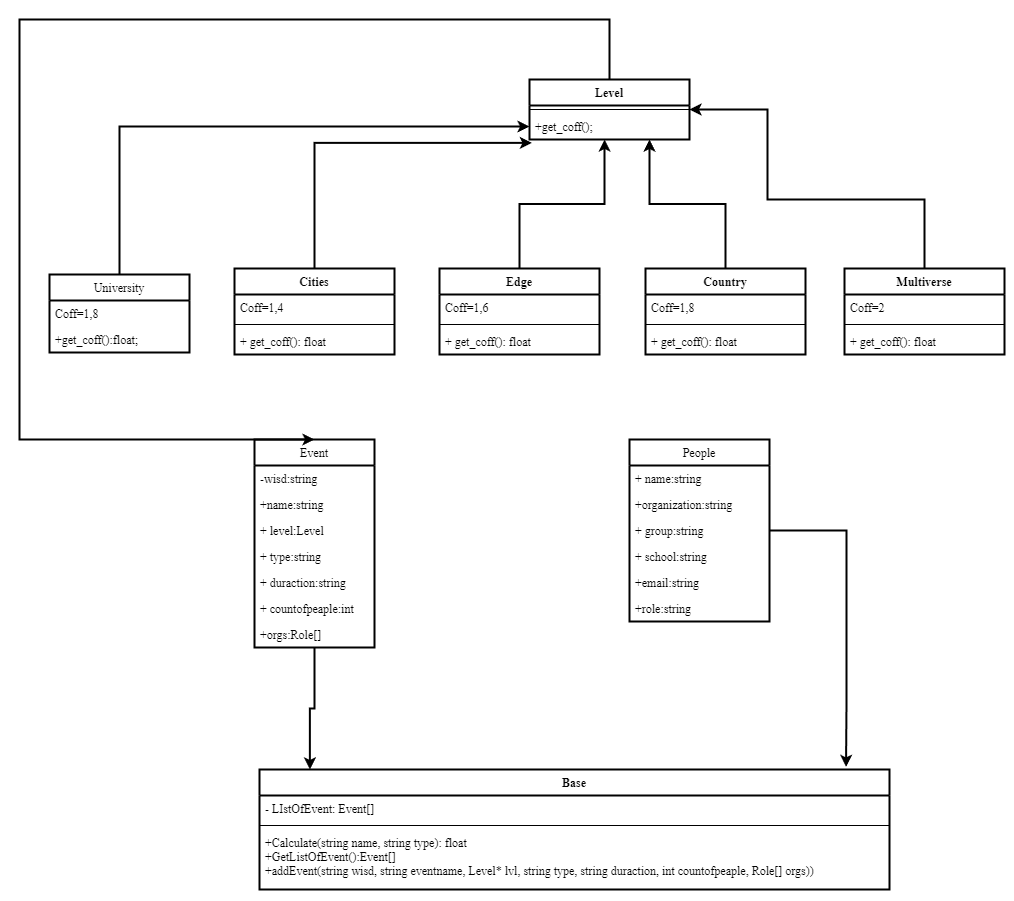

The diagram above was exported from draw.io. Its source (the exported page's mxGraphModel, read from the mxfile embedded in the PNG):
<mxGraphModel dx="1294" dy="898" grid="0" gridSize="15" guides="1" tooltips="1" connect="1" arrows="1" page="1" pageScale="1" pageWidth="1442" pageHeight="2040">
  <root>
    <mxCell id="0" />
    <mxCell id="1" parent="0" />
    <mxCell id="w3FDVkS4W2eeXAaXBzX2-3" value="Base" style="swimlane;fontStyle=1;align=center;verticalAlign=top;childLayout=stackLayout;horizontal=1;startSize=26;horizontalStack=0;resizeParent=1;resizeParentMax=0;resizeLast=0;collapsible=1;marginBottom=0;" parent="1" vertex="1">
      <mxGeometry x="310" y="820" width="630" height="120" as="geometry" />
    </mxCell>
    <mxCell id="w3FDVkS4W2eeXAaXBzX2-4" value="- LIstOfEvent: Event[]" style="text;strokeColor=none;fillColor=none;align=left;verticalAlign=top;spacingLeft=4;spacingRight=4;overflow=hidden;rotatable=0;points=[[0,0.5],[1,0.5]];portConstraint=eastwest;" parent="w3FDVkS4W2eeXAaXBzX2-3" vertex="1">
      <mxGeometry y="26" width="630" height="26" as="geometry" />
    </mxCell>
    <mxCell id="w3FDVkS4W2eeXAaXBzX2-5" value="" style="line;strokeWidth=1;fillColor=none;align=left;verticalAlign=middle;spacingTop=-1;spacingLeft=3;spacingRight=3;rotatable=0;labelPosition=right;points=[];portConstraint=eastwest;" parent="w3FDVkS4W2eeXAaXBzX2-3" vertex="1">
      <mxGeometry y="52" width="630" height="8" as="geometry" />
    </mxCell>
    <mxCell id="w3FDVkS4W2eeXAaXBzX2-6" value="+Calculate(string name, string type): float&#10;+GetListOfEvent():Event[]&#10;+addEvent(string wisd, string eventname, Level* lvl, string type, string duraction, int countofpeaple, Role[] orgs))&#10;" style="text;strokeColor=none;fillColor=none;align=left;verticalAlign=top;spacingLeft=4;spacingRight=4;overflow=hidden;rotatable=0;points=[[0,0.5],[1,0.5]];portConstraint=eastwest;" parent="w3FDVkS4W2eeXAaXBzX2-3" vertex="1">
      <mxGeometry y="60" width="630" height="60" as="geometry" />
    </mxCell>
    <mxCell id="w3FDVkS4W2eeXAaXBzX2-31" style="edgeStyle=orthogonalEdgeStyle;rounded=0;orthogonalLoop=1;jettySize=auto;html=1;exitX=0.5;exitY=1;exitDx=0;exitDy=0;entryX=0.08;entryY=0;entryDx=0;entryDy=0;entryPerimeter=0;" parent="1" source="w3FDVkS4W2eeXAaXBzX2-9" target="w3FDVkS4W2eeXAaXBzX2-3" edge="1">
      <mxGeometry relative="1" as="geometry" />
    </mxCell>
    <mxCell id="w3FDVkS4W2eeXAaXBzX2-9" value="Event" style="swimlane;fontStyle=0;childLayout=stackLayout;horizontal=1;startSize=26;fillColor=none;horizontalStack=0;resizeParent=1;resizeParentMax=0;resizeLast=0;collapsible=1;marginBottom=0;" parent="1" vertex="1">
      <mxGeometry x="305" y="490" width="120" height="208" as="geometry" />
    </mxCell>
    <mxCell id="w3FDVkS4W2eeXAaXBzX2-10" value="-wisd:string" style="text;strokeColor=none;fillColor=none;align=left;verticalAlign=top;spacingLeft=4;spacingRight=4;overflow=hidden;rotatable=0;points=[[0,0.5],[1,0.5]];portConstraint=eastwest;" parent="w3FDVkS4W2eeXAaXBzX2-9" vertex="1">
      <mxGeometry y="26" width="120" height="26" as="geometry" />
    </mxCell>
    <mxCell id="w3FDVkS4W2eeXAaXBzX2-11" value="+name:string" style="text;strokeColor=none;fillColor=none;align=left;verticalAlign=top;spacingLeft=4;spacingRight=4;overflow=hidden;rotatable=0;points=[[0,0.5],[1,0.5]];portConstraint=eastwest;" parent="w3FDVkS4W2eeXAaXBzX2-9" vertex="1">
      <mxGeometry y="52" width="120" height="26" as="geometry" />
    </mxCell>
    <mxCell id="w3FDVkS4W2eeXAaXBzX2-12" value="+ level:Level&#10;" style="text;strokeColor=none;fillColor=none;align=left;verticalAlign=top;spacingLeft=4;spacingRight=4;overflow=hidden;rotatable=0;points=[[0,0.5],[1,0.5]];portConstraint=eastwest;" parent="w3FDVkS4W2eeXAaXBzX2-9" vertex="1">
      <mxGeometry y="78" width="120" height="26" as="geometry" />
    </mxCell>
    <mxCell id="w3FDVkS4W2eeXAaXBzX2-18" value="+ type:string" style="text;strokeColor=none;fillColor=none;align=left;verticalAlign=top;spacingLeft=4;spacingRight=4;overflow=hidden;rotatable=0;points=[[0,0.5],[1,0.5]];portConstraint=eastwest;" parent="w3FDVkS4W2eeXAaXBzX2-9" vertex="1">
      <mxGeometry y="104" width="120" height="26" as="geometry" />
    </mxCell>
    <mxCell id="w3FDVkS4W2eeXAaXBzX2-19" value="+ duraction:string" style="text;strokeColor=none;fillColor=none;align=left;verticalAlign=top;spacingLeft=4;spacingRight=4;overflow=hidden;rotatable=0;points=[[0,0.5],[1,0.5]];portConstraint=eastwest;" parent="w3FDVkS4W2eeXAaXBzX2-9" vertex="1">
      <mxGeometry y="130" width="120" height="26" as="geometry" />
    </mxCell>
    <mxCell id="w3FDVkS4W2eeXAaXBzX2-20" value="+ countofpeaple:int" style="text;strokeColor=none;fillColor=none;align=left;verticalAlign=top;spacingLeft=4;spacingRight=4;overflow=hidden;rotatable=0;points=[[0,0.5],[1,0.5]];portConstraint=eastwest;" parent="w3FDVkS4W2eeXAaXBzX2-9" vertex="1">
      <mxGeometry y="156" width="120" height="26" as="geometry" />
    </mxCell>
    <mxCell id="w3FDVkS4W2eeXAaXBzX2-23" value="+orgs:Role[]" style="text;strokeColor=none;fillColor=none;align=left;verticalAlign=top;spacingLeft=4;spacingRight=4;overflow=hidden;rotatable=0;points=[[0,0.5],[1,0.5]];portConstraint=eastwest;" parent="w3FDVkS4W2eeXAaXBzX2-9" vertex="1">
      <mxGeometry y="182" width="120" height="26" as="geometry" />
    </mxCell>
    <mxCell id="w3FDVkS4W2eeXAaXBzX2-77" style="edgeStyle=orthogonalEdgeStyle;rounded=0;orthogonalLoop=1;jettySize=auto;html=1;entryX=0.931;entryY=-0.022;entryDx=0;entryDy=0;entryPerimeter=0;" parent="1" source="w3FDVkS4W2eeXAaXBzX2-13" target="w3FDVkS4W2eeXAaXBzX2-3" edge="1">
      <mxGeometry relative="1" as="geometry">
        <Array as="points">
          <mxPoint x="897" y="581" />
          <mxPoint x="897" y="746" />
        </Array>
      </mxGeometry>
    </mxCell>
    <mxCell id="w3FDVkS4W2eeXAaXBzX2-13" value="People" style="swimlane;fontStyle=0;childLayout=stackLayout;horizontal=1;startSize=26;fillColor=none;horizontalStack=0;resizeParent=1;resizeParentMax=0;resizeLast=0;collapsible=1;marginBottom=0;" parent="1" vertex="1">
      <mxGeometry x="680" y="490" width="140" height="182" as="geometry" />
    </mxCell>
    <mxCell id="w3FDVkS4W2eeXAaXBzX2-14" value="+ name:string&#10;" style="text;strokeColor=none;fillColor=none;align=left;verticalAlign=top;spacingLeft=4;spacingRight=4;overflow=hidden;rotatable=0;points=[[0,0.5],[1,0.5]];portConstraint=eastwest;" parent="w3FDVkS4W2eeXAaXBzX2-13" vertex="1">
      <mxGeometry y="26" width="140" height="26" as="geometry" />
    </mxCell>
    <mxCell id="w3FDVkS4W2eeXAaXBzX2-15" value="+organization:string" style="text;strokeColor=none;fillColor=none;align=left;verticalAlign=top;spacingLeft=4;spacingRight=4;overflow=hidden;rotatable=0;points=[[0,0.5],[1,0.5]];portConstraint=eastwest;" parent="w3FDVkS4W2eeXAaXBzX2-13" vertex="1">
      <mxGeometry y="52" width="140" height="26" as="geometry" />
    </mxCell>
    <mxCell id="w3FDVkS4W2eeXAaXBzX2-16" value="+ group:string" style="text;strokeColor=none;fillColor=none;align=left;verticalAlign=top;spacingLeft=4;spacingRight=4;overflow=hidden;rotatable=0;points=[[0,0.5],[1,0.5]];portConstraint=eastwest;" parent="w3FDVkS4W2eeXAaXBzX2-13" vertex="1">
      <mxGeometry y="78" width="140" height="26" as="geometry" />
    </mxCell>
    <mxCell id="w3FDVkS4W2eeXAaXBzX2-24" value="+ school:string" style="text;strokeColor=none;fillColor=none;align=left;verticalAlign=top;spacingLeft=4;spacingRight=4;overflow=hidden;rotatable=0;points=[[0,0.5],[1,0.5]];portConstraint=eastwest;" parent="w3FDVkS4W2eeXAaXBzX2-13" vertex="1">
      <mxGeometry y="104" width="140" height="26" as="geometry" />
    </mxCell>
    <mxCell id="w3FDVkS4W2eeXAaXBzX2-25" value="+email:string" style="text;strokeColor=none;fillColor=none;align=left;verticalAlign=top;spacingLeft=4;spacingRight=4;overflow=hidden;rotatable=0;points=[[0,0.5],[1,0.5]];portConstraint=eastwest;" parent="w3FDVkS4W2eeXAaXBzX2-13" vertex="1">
      <mxGeometry y="130" width="140" height="26" as="geometry" />
    </mxCell>
    <mxCell id="w3FDVkS4W2eeXAaXBzX2-33" value="+role:string" style="text;strokeColor=none;fillColor=none;align=left;verticalAlign=top;spacingLeft=4;spacingRight=4;overflow=hidden;rotatable=0;points=[[0,0.5],[1,0.5]];portConstraint=eastwest;" parent="w3FDVkS4W2eeXAaXBzX2-13" vertex="1">
      <mxGeometry y="156" width="140" height="26" as="geometry" />
    </mxCell>
    <mxCell id="w3FDVkS4W2eeXAaXBzX2-75" style="edgeStyle=orthogonalEdgeStyle;rounded=0;orthogonalLoop=1;jettySize=auto;html=1;entryX=0.5;entryY=0;entryDx=0;entryDy=0;" parent="1" source="w3FDVkS4W2eeXAaXBzX2-34" target="w3FDVkS4W2eeXAaXBzX2-9" edge="1">
      <mxGeometry relative="1" as="geometry">
        <Array as="points">
          <mxPoint x="660" y="70" />
          <mxPoint x="70" y="70" />
          <mxPoint x="70" y="490" />
        </Array>
      </mxGeometry>
    </mxCell>
    <mxCell id="w3FDVkS4W2eeXAaXBzX2-34" value="Level" style="swimlane;fontStyle=1;align=center;verticalAlign=top;childLayout=stackLayout;horizontal=1;startSize=26;horizontalStack=0;resizeParent=1;resizeParentMax=0;resizeLast=0;collapsible=1;marginBottom=0;" parent="1" vertex="1">
      <mxGeometry x="580" y="130" width="160" height="60" as="geometry" />
    </mxCell>
    <mxCell id="w3FDVkS4W2eeXAaXBzX2-36" value="" style="line;strokeWidth=1;fillColor=none;align=left;verticalAlign=middle;spacingTop=-1;spacingLeft=3;spacingRight=3;rotatable=0;labelPosition=right;points=[];portConstraint=eastwest;" parent="w3FDVkS4W2eeXAaXBzX2-34" vertex="1">
      <mxGeometry y="26" width="160" height="8" as="geometry" />
    </mxCell>
    <mxCell id="w3FDVkS4W2eeXAaXBzX2-37" value="+get_coff();" style="text;strokeColor=none;fillColor=none;align=left;verticalAlign=top;spacingLeft=4;spacingRight=4;overflow=hidden;rotatable=0;points=[[0,0.5],[1,0.5]];portConstraint=eastwest;" parent="w3FDVkS4W2eeXAaXBzX2-34" vertex="1">
      <mxGeometry y="34" width="160" height="26" as="geometry" />
    </mxCell>
    <mxCell id="w3FDVkS4W2eeXAaXBzX2-70" style="edgeStyle=orthogonalEdgeStyle;rounded=0;orthogonalLoop=1;jettySize=auto;html=1;" parent="1" source="w3FDVkS4W2eeXAaXBzX2-38" target="w3FDVkS4W2eeXAaXBzX2-37" edge="1">
      <mxGeometry relative="1" as="geometry" />
    </mxCell>
    <mxCell id="w3FDVkS4W2eeXAaXBzX2-38" value="University" style="swimlane;fontStyle=0;childLayout=stackLayout;horizontal=1;startSize=26;fillColor=none;horizontalStack=0;resizeParent=1;resizeParentMax=0;resizeLast=0;collapsible=1;marginBottom=0;" parent="1" vertex="1">
      <mxGeometry x="100" y="325" width="140" height="78" as="geometry" />
    </mxCell>
    <mxCell id="w3FDVkS4W2eeXAaXBzX2-39" value="Coff=1,8" style="text;strokeColor=none;fillColor=none;align=left;verticalAlign=top;spacingLeft=4;spacingRight=4;overflow=hidden;rotatable=0;points=[[0,0.5],[1,0.5]];portConstraint=eastwest;" parent="w3FDVkS4W2eeXAaXBzX2-38" vertex="1">
      <mxGeometry y="26" width="140" height="26" as="geometry" />
    </mxCell>
    <mxCell id="w3FDVkS4W2eeXAaXBzX2-40" value="+get_coff():float;" style="text;strokeColor=none;fillColor=none;align=left;verticalAlign=top;spacingLeft=4;spacingRight=4;overflow=hidden;rotatable=0;points=[[0,0.5],[1,0.5]];portConstraint=eastwest;" parent="w3FDVkS4W2eeXAaXBzX2-38" vertex="1">
      <mxGeometry y="52" width="140" height="26" as="geometry" />
    </mxCell>
    <mxCell id="w3FDVkS4W2eeXAaXBzX2-71" style="edgeStyle=orthogonalEdgeStyle;rounded=0;orthogonalLoop=1;jettySize=auto;html=1;entryX=0.015;entryY=1.132;entryDx=0;entryDy=0;entryPerimeter=0;" parent="1" source="w3FDVkS4W2eeXAaXBzX2-42" target="w3FDVkS4W2eeXAaXBzX2-37" edge="1">
      <mxGeometry relative="1" as="geometry" />
    </mxCell>
    <mxCell id="w3FDVkS4W2eeXAaXBzX2-42" value="Cities" style="swimlane;fontStyle=1;align=center;verticalAlign=top;childLayout=stackLayout;horizontal=1;startSize=26;horizontalStack=0;resizeParent=1;resizeParentMax=0;resizeLast=0;collapsible=1;marginBottom=0;" parent="1" vertex="1">
      <mxGeometry x="285" y="319" width="160" height="86" as="geometry" />
    </mxCell>
    <mxCell id="w3FDVkS4W2eeXAaXBzX2-43" value="Coff=1,4" style="text;strokeColor=none;fillColor=none;align=left;verticalAlign=top;spacingLeft=4;spacingRight=4;overflow=hidden;rotatable=0;points=[[0,0.5],[1,0.5]];portConstraint=eastwest;" parent="w3FDVkS4W2eeXAaXBzX2-42" vertex="1">
      <mxGeometry y="26" width="160" height="26" as="geometry" />
    </mxCell>
    <mxCell id="w3FDVkS4W2eeXAaXBzX2-44" value="" style="line;strokeWidth=1;fillColor=none;align=left;verticalAlign=middle;spacingTop=-1;spacingLeft=3;spacingRight=3;rotatable=0;labelPosition=right;points=[];portConstraint=eastwest;" parent="w3FDVkS4W2eeXAaXBzX2-42" vertex="1">
      <mxGeometry y="52" width="160" height="8" as="geometry" />
    </mxCell>
    <mxCell id="w3FDVkS4W2eeXAaXBzX2-45" value="+ get_coff(): float" style="text;strokeColor=none;fillColor=none;align=left;verticalAlign=top;spacingLeft=4;spacingRight=4;overflow=hidden;rotatable=0;points=[[0,0.5],[1,0.5]];portConstraint=eastwest;" parent="w3FDVkS4W2eeXAaXBzX2-42" vertex="1">
      <mxGeometry y="60" width="160" height="26" as="geometry" />
    </mxCell>
    <mxCell id="w3FDVkS4W2eeXAaXBzX2-72" style="edgeStyle=orthogonalEdgeStyle;rounded=0;orthogonalLoop=1;jettySize=auto;html=1;entryX=0.469;entryY=1;entryDx=0;entryDy=0;entryPerimeter=0;" parent="1" source="w3FDVkS4W2eeXAaXBzX2-46" target="w3FDVkS4W2eeXAaXBzX2-37" edge="1">
      <mxGeometry relative="1" as="geometry" />
    </mxCell>
    <mxCell id="w3FDVkS4W2eeXAaXBzX2-46" value="Edge" style="swimlane;fontStyle=1;align=center;verticalAlign=top;childLayout=stackLayout;horizontal=1;startSize=26;horizontalStack=0;resizeParent=1;resizeParentMax=0;resizeLast=0;collapsible=1;marginBottom=0;" parent="1" vertex="1">
      <mxGeometry x="490" y="319" width="160" height="86" as="geometry" />
    </mxCell>
    <mxCell id="w3FDVkS4W2eeXAaXBzX2-47" value="Coff=1,6" style="text;strokeColor=none;fillColor=none;align=left;verticalAlign=top;spacingLeft=4;spacingRight=4;overflow=hidden;rotatable=0;points=[[0,0.5],[1,0.5]];portConstraint=eastwest;" parent="w3FDVkS4W2eeXAaXBzX2-46" vertex="1">
      <mxGeometry y="26" width="160" height="26" as="geometry" />
    </mxCell>
    <mxCell id="w3FDVkS4W2eeXAaXBzX2-48" value="" style="line;strokeWidth=1;fillColor=none;align=left;verticalAlign=middle;spacingTop=-1;spacingLeft=3;spacingRight=3;rotatable=0;labelPosition=right;points=[];portConstraint=eastwest;" parent="w3FDVkS4W2eeXAaXBzX2-46" vertex="1">
      <mxGeometry y="52" width="160" height="8" as="geometry" />
    </mxCell>
    <mxCell id="w3FDVkS4W2eeXAaXBzX2-49" value="+ get_coff(): float" style="text;strokeColor=none;fillColor=none;align=left;verticalAlign=top;spacingLeft=4;spacingRight=4;overflow=hidden;rotatable=0;points=[[0,0.5],[1,0.5]];portConstraint=eastwest;" parent="w3FDVkS4W2eeXAaXBzX2-46" vertex="1">
      <mxGeometry y="60" width="160" height="26" as="geometry" />
    </mxCell>
    <mxCell id="w3FDVkS4W2eeXAaXBzX2-73" style="edgeStyle=orthogonalEdgeStyle;rounded=0;orthogonalLoop=1;jettySize=auto;html=1;entryX=0.75;entryY=1;entryDx=0;entryDy=0;entryPerimeter=0;" parent="1" source="w3FDVkS4W2eeXAaXBzX2-50" target="w3FDVkS4W2eeXAaXBzX2-37" edge="1">
      <mxGeometry relative="1" as="geometry" />
    </mxCell>
    <mxCell id="w3FDVkS4W2eeXAaXBzX2-50" value="Country" style="swimlane;fontStyle=1;align=center;verticalAlign=top;childLayout=stackLayout;horizontal=1;startSize=26;horizontalStack=0;resizeParent=1;resizeParentMax=0;resizeLast=0;collapsible=1;marginBottom=0;" parent="1" vertex="1">
      <mxGeometry x="696" y="319" width="160" height="86" as="geometry" />
    </mxCell>
    <mxCell id="w3FDVkS4W2eeXAaXBzX2-51" value="Coff=1,8" style="text;strokeColor=none;fillColor=none;align=left;verticalAlign=top;spacingLeft=4;spacingRight=4;overflow=hidden;rotatable=0;points=[[0,0.5],[1,0.5]];portConstraint=eastwest;" parent="w3FDVkS4W2eeXAaXBzX2-50" vertex="1">
      <mxGeometry y="26" width="160" height="26" as="geometry" />
    </mxCell>
    <mxCell id="w3FDVkS4W2eeXAaXBzX2-52" value="" style="line;strokeWidth=1;fillColor=none;align=left;verticalAlign=middle;spacingTop=-1;spacingLeft=3;spacingRight=3;rotatable=0;labelPosition=right;points=[];portConstraint=eastwest;" parent="w3FDVkS4W2eeXAaXBzX2-50" vertex="1">
      <mxGeometry y="52" width="160" height="8" as="geometry" />
    </mxCell>
    <mxCell id="w3FDVkS4W2eeXAaXBzX2-53" value="+ get_coff(): float" style="text;strokeColor=none;fillColor=none;align=left;verticalAlign=top;spacingLeft=4;spacingRight=4;overflow=hidden;rotatable=0;points=[[0,0.5],[1,0.5]];portConstraint=eastwest;" parent="w3FDVkS4W2eeXAaXBzX2-50" vertex="1">
      <mxGeometry y="60" width="160" height="26" as="geometry" />
    </mxCell>
    <mxCell id="w3FDVkS4W2eeXAaXBzX2-74" style="edgeStyle=orthogonalEdgeStyle;rounded=0;orthogonalLoop=1;jettySize=auto;html=1;entryX=1;entryY=0.5;entryDx=0;entryDy=0;" parent="1" source="w3FDVkS4W2eeXAaXBzX2-54" target="w3FDVkS4W2eeXAaXBzX2-34" edge="1">
      <mxGeometry relative="1" as="geometry">
        <Array as="points">
          <mxPoint x="975" y="250" />
          <mxPoint x="818" y="250" />
          <mxPoint x="818" y="160" />
        </Array>
      </mxGeometry>
    </mxCell>
    <mxCell id="w3FDVkS4W2eeXAaXBzX2-54" value="Multiverse" style="swimlane;fontStyle=1;align=center;verticalAlign=top;childLayout=stackLayout;horizontal=1;startSize=26;horizontalStack=0;resizeParent=1;resizeParentMax=0;resizeLast=0;collapsible=1;marginBottom=0;" parent="1" vertex="1">
      <mxGeometry x="895" y="319" width="160" height="86" as="geometry" />
    </mxCell>
    <mxCell id="w3FDVkS4W2eeXAaXBzX2-55" value="Coff=2" style="text;strokeColor=none;fillColor=none;align=left;verticalAlign=top;spacingLeft=4;spacingRight=4;overflow=hidden;rotatable=0;points=[[0,0.5],[1,0.5]];portConstraint=eastwest;" parent="w3FDVkS4W2eeXAaXBzX2-54" vertex="1">
      <mxGeometry y="26" width="160" height="26" as="geometry" />
    </mxCell>
    <mxCell id="w3FDVkS4W2eeXAaXBzX2-56" value="" style="line;strokeWidth=1;fillColor=none;align=left;verticalAlign=middle;spacingTop=-1;spacingLeft=3;spacingRight=3;rotatable=0;labelPosition=right;points=[];portConstraint=eastwest;" parent="w3FDVkS4W2eeXAaXBzX2-54" vertex="1">
      <mxGeometry y="52" width="160" height="8" as="geometry" />
    </mxCell>
    <mxCell id="w3FDVkS4W2eeXAaXBzX2-57" value="+ get_coff(): float" style="text;strokeColor=none;fillColor=none;align=left;verticalAlign=top;spacingLeft=4;spacingRight=4;overflow=hidden;rotatable=0;points=[[0,0.5],[1,0.5]];portConstraint=eastwest;" parent="w3FDVkS4W2eeXAaXBzX2-54" vertex="1">
      <mxGeometry y="60" width="160" height="26" as="geometry" />
    </mxCell>
  </root>
</mxGraphModel>